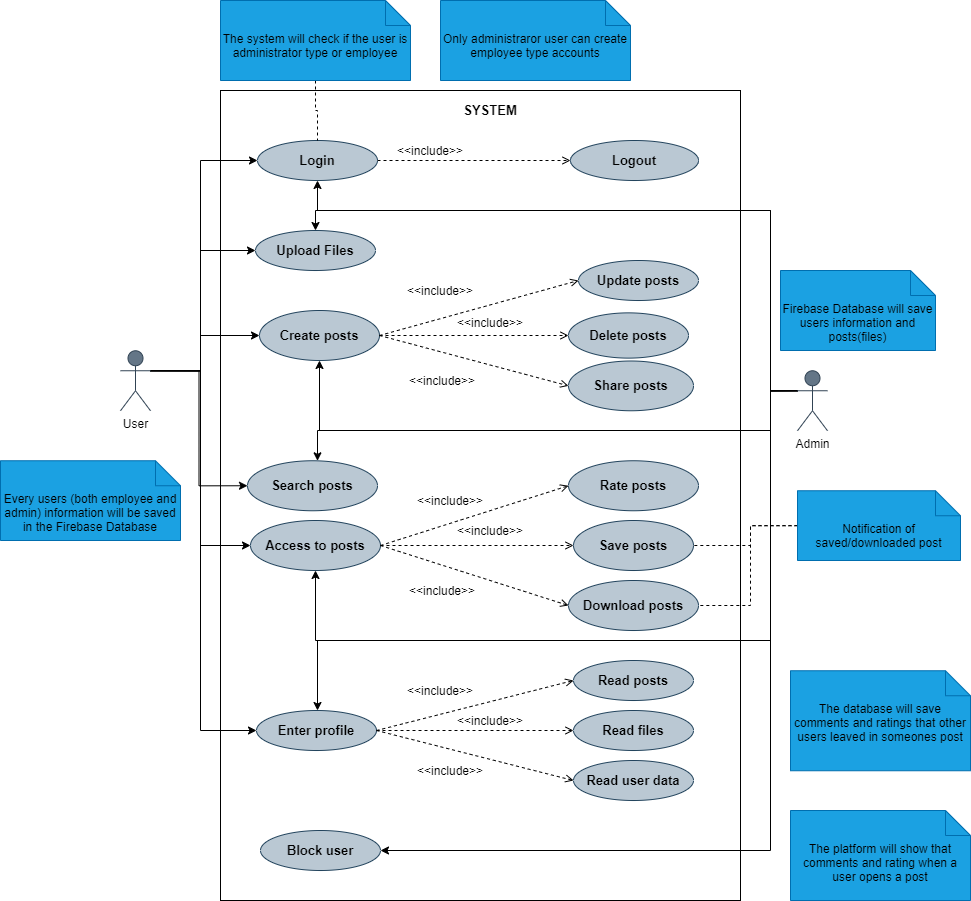

The diagram above was exported from draw.io. Its source (the exported page's mxGraphModel, read from the mxfile embedded in the PNG):
<mxGraphModel dx="1822" dy="2282" grid="1" gridSize="10" guides="1" tooltips="1" connect="1" arrows="1" fold="1" page="1" pageScale="1" pageWidth="827" pageHeight="1169" math="0" shadow="0">
  <root>
    <mxCell id="0" />
    <mxCell id="1" parent="0" />
    <mxCell id="3" value="" style="rounded=0;whiteSpace=wrap;html=1;fontColor=#ffffff;fillColor=#FFFFFF;strokeColor=#000000;" parent="1" vertex="1">
      <mxGeometry x="280" y="60" width="520" height="810" as="geometry" />
    </mxCell>
    <mxCell id="76" style="edgeStyle=orthogonalEdgeStyle;rounded=0;orthogonalLoop=1;jettySize=auto;html=1;exitX=1;exitY=0.3333333333333333;exitDx=0;exitDy=0;exitPerimeter=0;entryX=0;entryY=0.5;entryDx=0;entryDy=0;fontSize=13;fontColor=#000000;strokeColor=#000000;" parent="1" source="2" target="63" edge="1">
      <mxGeometry relative="1" as="geometry">
        <Array as="points">
          <mxPoint x="260" y="340" />
          <mxPoint x="260" y="130" />
        </Array>
      </mxGeometry>
    </mxCell>
    <mxCell id="77" style="edgeStyle=orthogonalEdgeStyle;rounded=0;orthogonalLoop=1;jettySize=auto;html=1;exitX=1;exitY=0.3333333333333333;exitDx=0;exitDy=0;exitPerimeter=0;entryX=0;entryY=0.5;entryDx=0;entryDy=0;fontSize=13;fontColor=#000000;strokeColor=#000000;" parent="1" source="2" target="64" edge="1">
      <mxGeometry relative="1" as="geometry">
        <Array as="points">
          <mxPoint x="260" y="340" />
          <mxPoint x="260" y="220" />
        </Array>
      </mxGeometry>
    </mxCell>
    <mxCell id="78" style="edgeStyle=orthogonalEdgeStyle;rounded=0;orthogonalLoop=1;jettySize=auto;html=1;exitX=1;exitY=0.3333333333333333;exitDx=0;exitDy=0;exitPerimeter=0;entryX=0;entryY=0.5;entryDx=0;entryDy=0;fontSize=13;fontColor=#000000;strokeColor=#000000;" parent="1" source="2" target="66" edge="1">
      <mxGeometry relative="1" as="geometry">
        <Array as="points">
          <mxPoint x="260" y="340" />
          <mxPoint x="260" y="305" />
        </Array>
      </mxGeometry>
    </mxCell>
    <mxCell id="79" style="edgeStyle=orthogonalEdgeStyle;rounded=0;orthogonalLoop=1;jettySize=auto;html=1;exitX=1;exitY=0.3333333333333333;exitDx=0;exitDy=0;exitPerimeter=0;entryX=0;entryY=0.5;entryDx=0;entryDy=0;fontSize=13;fontColor=#000000;strokeColor=#000000;" parent="1" source="2" target="69" edge="1">
      <mxGeometry relative="1" as="geometry" />
    </mxCell>
    <mxCell id="80" style="edgeStyle=orthogonalEdgeStyle;rounded=0;orthogonalLoop=1;jettySize=auto;html=1;exitX=1;exitY=0.3333333333333333;exitDx=0;exitDy=0;exitPerimeter=0;entryX=0;entryY=0.5;entryDx=0;entryDy=0;fontSize=13;fontColor=#000000;strokeColor=#000000;" parent="1" source="2" target="75" edge="1">
      <mxGeometry relative="1" as="geometry" />
    </mxCell>
    <mxCell id="81" style="edgeStyle=orthogonalEdgeStyle;rounded=0;orthogonalLoop=1;jettySize=auto;html=1;exitX=1;exitY=0.3333333333333333;exitDx=0;exitDy=0;exitPerimeter=0;entryX=0;entryY=0.5;entryDx=0;entryDy=0;fontSize=13;fontColor=#000000;strokeColor=#000000;" parent="1" source="2" target="71" edge="1">
      <mxGeometry relative="1" as="geometry">
        <Array as="points">
          <mxPoint x="260" y="340" />
          <mxPoint x="260" y="700" />
        </Array>
      </mxGeometry>
    </mxCell>
    <mxCell id="2" value="User" style="shape=umlActor;verticalLabelPosition=bottom;verticalAlign=top;html=1;outlineConnect=0;fillColor=#647687;strokeColor=#314354;fontColor=#000000;" parent="1" vertex="1">
      <mxGeometry x="180" y="320.25" width="30" height="60" as="geometry" />
    </mxCell>
    <mxCell id="11" value="Rate posts" style="ellipse;whiteSpace=wrap;html=1;fillColor=#bac8d3;strokeColor=#23445d;fontColor=#000000;fontStyle=1;fontSize=13;" parent="1" vertex="1">
      <mxGeometry x="628" y="430.25" width="130" height="50" as="geometry" />
    </mxCell>
    <mxCell id="14" value="Download posts" style="ellipse;whiteSpace=wrap;html=1;fillColor=#bac8d3;strokeColor=#23445d;fontColor=#000000;fontStyle=1;fontSize=13;" parent="1" vertex="1">
      <mxGeometry x="628" y="550" width="130" height="50" as="geometry" />
    </mxCell>
    <mxCell id="17" value="Logout" style="ellipse;whiteSpace=wrap;html=1;fillColor=#bac8d3;strokeColor=#23445d;fontColor=#000000;fontStyle=1;fontSize=13;" parent="1" vertex="1">
      <mxGeometry x="630" y="110" width="128" height="40" as="geometry" />
    </mxCell>
    <mxCell id="53" value="SYSTEM" style="text;html=1;strokeColor=none;fillColor=none;align=center;verticalAlign=middle;whiteSpace=wrap;rounded=0;fontColor=#000000;fontStyle=1;fontSize=13;" parent="1" vertex="1">
      <mxGeometry x="530" y="70" width="40" height="20" as="geometry" />
    </mxCell>
    <mxCell id="63" value="Login" style="ellipse;whiteSpace=wrap;html=1;fillColor=#bac8d3;strokeColor=#23445d;fontColor=#000000;fontStyle=1;fontSize=13;" parent="1" vertex="1">
      <mxGeometry x="317" y="110" width="120" height="40" as="geometry" />
    </mxCell>
    <mxCell id="64" value="Upload Files" style="ellipse;whiteSpace=wrap;html=1;fillColor=#bac8d3;strokeColor=#23445d;fontColor=#000000;fontStyle=1;fontSize=13;" parent="1" vertex="1">
      <mxGeometry x="315" y="200" width="120" height="40" as="geometry" />
    </mxCell>
    <mxCell id="65" value="Update posts" style="ellipse;whiteSpace=wrap;html=1;fillColor=#bac8d3;strokeColor=#23445d;fontColor=#000000;fontStyle=1;fontSize=13;" parent="1" vertex="1">
      <mxGeometry x="638" y="230" width="120" height="40" as="geometry" />
    </mxCell>
    <mxCell id="66" value="Create posts" style="ellipse;whiteSpace=wrap;html=1;fillColor=#bac8d3;strokeColor=#23445d;fontColor=#000000;fontStyle=1;fontSize=13;" parent="1" vertex="1">
      <mxGeometry x="319" y="280" width="120" height="50" as="geometry" />
    </mxCell>
    <mxCell id="67" value="Delete posts" style="ellipse;whiteSpace=wrap;html=1;fillColor=#bac8d3;strokeColor=#23445d;fontColor=#000000;fontStyle=1;fontSize=13;" parent="1" vertex="1">
      <mxGeometry x="628" y="282.37" width="120" height="45.25" as="geometry" />
    </mxCell>
    <mxCell id="68" value="Share posts" style="ellipse;whiteSpace=wrap;html=1;fillColor=#bac8d3;strokeColor=#23445d;fontColor=#000000;fontStyle=1;fontSize=13;" parent="1" vertex="1">
      <mxGeometry x="628" y="330.5" width="125" height="49.75" as="geometry" />
    </mxCell>
    <mxCell id="69" value="Search posts" style="ellipse;whiteSpace=wrap;html=1;fillColor=#bac8d3;strokeColor=#23445d;fontColor=#000000;fontStyle=1;fontSize=13;" parent="1" vertex="1">
      <mxGeometry x="307" y="430.25" width="130" height="50" as="geometry" />
    </mxCell>
    <mxCell id="70" value="Save posts" style="ellipse;whiteSpace=wrap;html=1;fillColor=#bac8d3;strokeColor=#23445d;fontColor=#000000;fontStyle=1;fontSize=13;" parent="1" vertex="1">
      <mxGeometry x="633" y="490" width="120" height="50" as="geometry" />
    </mxCell>
    <mxCell id="71" value="Enter profile" style="ellipse;whiteSpace=wrap;html=1;fillColor=#bac8d3;strokeColor=#23445d;fontColor=#000000;fontStyle=1;fontSize=13;" parent="1" vertex="1">
      <mxGeometry x="316" y="680" width="120" height="40" as="geometry" />
    </mxCell>
    <mxCell id="72" value="Read posts" style="ellipse;whiteSpace=wrap;html=1;fillColor=#bac8d3;strokeColor=#23445d;fontColor=#000000;fontStyle=1;fontSize=13;" parent="1" vertex="1">
      <mxGeometry x="633" y="630" width="120" height="40" as="geometry" />
    </mxCell>
    <mxCell id="73" value="Read files" style="ellipse;whiteSpace=wrap;html=1;fillColor=#bac8d3;strokeColor=#23445d;fontColor=#000000;fontStyle=1;fontSize=13;" parent="1" vertex="1">
      <mxGeometry x="633" y="680" width="120" height="40" as="geometry" />
    </mxCell>
    <mxCell id="74" value="Read user data" style="ellipse;whiteSpace=wrap;html=1;fillColor=#bac8d3;strokeColor=#23445d;fontColor=#000000;fontStyle=1;fontSize=13;" parent="1" vertex="1">
      <mxGeometry x="633" y="730" width="120" height="40" as="geometry" />
    </mxCell>
    <mxCell id="75" value="Access to posts" style="ellipse;whiteSpace=wrap;html=1;fillColor=#bac8d3;strokeColor=#23445d;fontColor=#000000;fontStyle=1;fontSize=13;" parent="1" vertex="1">
      <mxGeometry x="310" y="490" width="130" height="50" as="geometry" />
    </mxCell>
    <mxCell id="90" value="" style="endArrow=open;html=1;rounded=0;align=center;verticalAlign=bottom;dashed=1;endFill=0;labelBackgroundColor=none;fontSize=13;fontColor=#000000;exitX=1;exitY=0.5;exitDx=0;exitDy=0;entryX=0;entryY=0.5;entryDx=0;entryDy=0;strokeColor=#000000;" parent="1" source="63" target="17" edge="1">
      <mxGeometry relative="1" as="geometry">
        <mxPoint x="120" y="250" as="sourcePoint" />
        <mxPoint x="280" y="250" as="targetPoint" />
      </mxGeometry>
    </mxCell>
    <mxCell id="91" value="" style="resizable=0;html=1;align=center;verticalAlign=top;labelBackgroundColor=none;" parent="90" connectable="0" vertex="1">
      <mxGeometry relative="1" as="geometry" />
    </mxCell>
    <mxCell id="92" value="" style="endArrow=open;html=1;rounded=0;align=center;verticalAlign=bottom;dashed=1;endFill=0;labelBackgroundColor=none;fontSize=13;fontColor=#000000;exitX=1;exitY=0.5;exitDx=0;exitDy=0;entryX=0;entryY=0.5;entryDx=0;entryDy=0;strokeColor=#000000;" parent="1" source="66" target="65" edge="1">
      <mxGeometry relative="1" as="geometry">
        <mxPoint x="447" y="140" as="sourcePoint" />
        <mxPoint x="546" y="140" as="targetPoint" />
      </mxGeometry>
    </mxCell>
    <mxCell id="93" value="" style="resizable=0;html=1;align=center;verticalAlign=top;labelBackgroundColor=none;" parent="92" connectable="0" vertex="1">
      <mxGeometry relative="1" as="geometry" />
    </mxCell>
    <mxCell id="94" value="" style="endArrow=open;html=1;rounded=0;align=center;verticalAlign=bottom;dashed=1;endFill=0;labelBackgroundColor=none;fontSize=13;fontColor=#000000;exitX=1;exitY=0.5;exitDx=0;exitDy=0;entryX=0;entryY=0.5;entryDx=0;entryDy=0;strokeColor=#000000;" parent="1" source="66" target="67" edge="1">
      <mxGeometry relative="1" as="geometry">
        <mxPoint x="445" y="315" as="sourcePoint" />
        <mxPoint x="550" y="260" as="targetPoint" />
      </mxGeometry>
    </mxCell>
    <mxCell id="95" value="" style="resizable=0;html=1;align=center;verticalAlign=top;labelBackgroundColor=none;" parent="94" connectable="0" vertex="1">
      <mxGeometry relative="1" as="geometry" />
    </mxCell>
    <mxCell id="96" value="" style="endArrow=open;html=1;rounded=0;align=center;verticalAlign=bottom;dashed=1;endFill=0;labelBackgroundColor=none;fontSize=13;fontColor=#000000;exitX=1;exitY=0.5;exitDx=0;exitDy=0;entryX=0;entryY=0.5;entryDx=0;entryDy=0;strokeColor=#000000;" parent="1" source="66" target="68" edge="1">
      <mxGeometry relative="1" as="geometry">
        <mxPoint x="445" y="315" as="sourcePoint" />
        <mxPoint x="550" y="315.0050000000001" as="targetPoint" />
      </mxGeometry>
    </mxCell>
    <mxCell id="97" value="" style="resizable=0;html=1;align=center;verticalAlign=top;labelBackgroundColor=none;" parent="96" connectable="0" vertex="1">
      <mxGeometry relative="1" as="geometry" />
    </mxCell>
    <mxCell id="98" value="" style="endArrow=open;html=1;rounded=0;align=center;verticalAlign=bottom;dashed=1;endFill=0;labelBackgroundColor=none;fontSize=13;fontColor=#000000;exitX=1;exitY=0.5;exitDx=0;exitDy=0;entryX=0;entryY=0.5;entryDx=0;entryDy=0;strokeColor=#000000;" parent="1" source="75" target="11" edge="1">
      <mxGeometry relative="1" as="geometry">
        <mxPoint x="455" y="325" as="sourcePoint" />
        <mxPoint x="560" y="325.0050000000001" as="targetPoint" />
      </mxGeometry>
    </mxCell>
    <mxCell id="99" value="" style="resizable=0;html=1;align=center;verticalAlign=top;labelBackgroundColor=none;" parent="98" connectable="0" vertex="1">
      <mxGeometry relative="1" as="geometry" />
    </mxCell>
    <mxCell id="100" value="" style="endArrow=open;html=1;rounded=0;align=center;verticalAlign=bottom;dashed=1;endFill=0;labelBackgroundColor=none;fontSize=13;fontColor=#000000;exitX=1;exitY=0.5;exitDx=0;exitDy=0;entryX=0;entryY=0.5;entryDx=0;entryDy=0;strokeColor=#000000;" parent="1" source="75" target="70" edge="1">
      <mxGeometry relative="1" as="geometry">
        <mxPoint x="450" y="525" as="sourcePoint" />
        <mxPoint x="540" y="465.25" as="targetPoint" />
      </mxGeometry>
    </mxCell>
    <mxCell id="101" value="" style="resizable=0;html=1;align=center;verticalAlign=top;labelBackgroundColor=none;" parent="100" connectable="0" vertex="1">
      <mxGeometry relative="1" as="geometry" />
    </mxCell>
    <mxCell id="102" value="" style="endArrow=open;html=1;rounded=0;align=center;verticalAlign=bottom;dashed=1;endFill=0;labelBackgroundColor=none;fontSize=13;fontColor=#000000;exitX=1;exitY=0.5;exitDx=0;exitDy=0;entryX=0;entryY=0.5;entryDx=0;entryDy=0;strokeColor=#000000;" parent="1" source="75" target="14" edge="1">
      <mxGeometry relative="1" as="geometry">
        <mxPoint x="450" y="525" as="sourcePoint" />
        <mxPoint x="545" y="525" as="targetPoint" />
      </mxGeometry>
    </mxCell>
    <mxCell id="103" value="" style="resizable=0;html=1;align=center;verticalAlign=top;labelBackgroundColor=none;" parent="102" connectable="0" vertex="1">
      <mxGeometry relative="1" as="geometry" />
    </mxCell>
    <mxCell id="104" value="" style="endArrow=open;html=1;rounded=0;align=center;verticalAlign=bottom;dashed=1;endFill=0;labelBackgroundColor=none;fontSize=13;fontColor=#000000;exitX=1;exitY=0.5;exitDx=0;exitDy=0;entryX=0;entryY=0.5;entryDx=0;entryDy=0;strokeColor=#000000;" parent="1" source="71" target="72" edge="1">
      <mxGeometry relative="1" as="geometry">
        <mxPoint x="450" y="525" as="sourcePoint" />
        <mxPoint x="540" y="465.25" as="targetPoint" />
      </mxGeometry>
    </mxCell>
    <mxCell id="105" value="" style="resizable=0;html=1;align=center;verticalAlign=top;labelBackgroundColor=none;" parent="104" connectable="0" vertex="1">
      <mxGeometry relative="1" as="geometry" />
    </mxCell>
    <mxCell id="106" value="" style="endArrow=open;html=1;rounded=0;align=center;verticalAlign=bottom;dashed=1;endFill=0;labelBackgroundColor=none;fontSize=13;fontColor=#000000;exitX=1;exitY=0.5;exitDx=0;exitDy=0;entryX=0;entryY=0.5;entryDx=0;entryDy=0;strokeColor=#000000;" parent="1" source="71" target="73" edge="1">
      <mxGeometry relative="1" as="geometry">
        <mxPoint x="452" y="710" as="sourcePoint" />
        <mxPoint x="545" y="660" as="targetPoint" />
      </mxGeometry>
    </mxCell>
    <mxCell id="107" value="" style="resizable=0;html=1;align=center;verticalAlign=top;labelBackgroundColor=none;" parent="106" connectable="0" vertex="1">
      <mxGeometry relative="1" as="geometry" />
    </mxCell>
    <mxCell id="108" value="" style="endArrow=open;html=1;rounded=0;align=center;verticalAlign=bottom;dashed=1;endFill=0;labelBackgroundColor=none;fontSize=13;fontColor=#000000;exitX=1;exitY=0.5;exitDx=0;exitDy=0;entryX=0;entryY=0.5;entryDx=0;entryDy=0;strokeColor=#000000;" parent="1" source="71" target="74" edge="1">
      <mxGeometry relative="1" as="geometry">
        <mxPoint x="451.03999999999996" y="717" as="sourcePoint" />
        <mxPoint x="545" y="710" as="targetPoint" />
      </mxGeometry>
    </mxCell>
    <mxCell id="109" value="" style="resizable=0;html=1;align=center;verticalAlign=top;labelBackgroundColor=none;" parent="108" connectable="0" vertex="1">
      <mxGeometry relative="1" as="geometry" />
    </mxCell>
    <mxCell id="113" value="&amp;lt;&amp;lt;include&amp;gt;&amp;gt;" style="text;html=1;fillColor=none;align=center;verticalAlign=middle;whiteSpace=wrap;rounded=0;fontColor=#000000;" parent="1" vertex="1">
      <mxGeometry x="470" y="110" width="40" height="20" as="geometry" />
    </mxCell>
    <mxCell id="120" value="&amp;lt;&amp;lt;include&amp;gt;&amp;gt;" style="text;html=1;strokeColor=none;fillColor=none;align=center;verticalAlign=middle;whiteSpace=wrap;rounded=0;fontColor=#000000;" parent="1" vertex="1">
      <mxGeometry x="480" y="250" width="40" height="20" as="geometry" />
    </mxCell>
    <mxCell id="121" value="&amp;lt;&amp;lt;include&amp;gt;&amp;gt;" style="text;html=1;strokeColor=none;fillColor=none;align=center;verticalAlign=middle;whiteSpace=wrap;rounded=0;fontColor=#000000;" parent="1" vertex="1">
      <mxGeometry x="530" y="282.37" width="40" height="20" as="geometry" />
    </mxCell>
    <mxCell id="122" value="&amp;lt;&amp;lt;include&amp;gt;&amp;gt;" style="text;html=1;strokeColor=none;fillColor=none;align=center;verticalAlign=middle;whiteSpace=wrap;rounded=0;fontColor=#000000;" parent="1" vertex="1">
      <mxGeometry x="482" y="340.25" width="40" height="20" as="geometry" />
    </mxCell>
    <mxCell id="123" value="&amp;lt;&amp;lt;include&amp;gt;&amp;gt;" style="text;html=1;strokeColor=none;fillColor=none;align=center;verticalAlign=middle;whiteSpace=wrap;rounded=0;fontColor=#000000;" parent="1" vertex="1">
      <mxGeometry x="490" y="460.25" width="40" height="20" as="geometry" />
    </mxCell>
    <mxCell id="124" value="&amp;lt;&amp;lt;include&amp;gt;&amp;gt;" style="text;html=1;strokeColor=none;fillColor=none;align=center;verticalAlign=middle;whiteSpace=wrap;rounded=0;fontColor=#000000;" parent="1" vertex="1">
      <mxGeometry x="530" y="490" width="40" height="20" as="geometry" />
    </mxCell>
    <mxCell id="125" value="&amp;lt;&amp;lt;include&amp;gt;&amp;gt;" style="text;html=1;strokeColor=none;fillColor=none;align=center;verticalAlign=middle;whiteSpace=wrap;rounded=0;fontColor=#000000;" parent="1" vertex="1">
      <mxGeometry x="482" y="550" width="40" height="20" as="geometry" />
    </mxCell>
    <mxCell id="126" value="&amp;lt;&amp;lt;include&amp;gt;&amp;gt;" style="text;html=1;strokeColor=none;fillColor=none;align=center;verticalAlign=middle;whiteSpace=wrap;rounded=0;fontColor=#000000;" parent="1" vertex="1">
      <mxGeometry x="480" y="650" width="40" height="20" as="geometry" />
    </mxCell>
    <mxCell id="127" value="&amp;lt;&amp;lt;include&amp;gt;&amp;gt;" style="text;html=1;strokeColor=none;fillColor=none;align=center;verticalAlign=middle;whiteSpace=wrap;rounded=0;fontColor=#000000;" parent="1" vertex="1">
      <mxGeometry x="530" y="680" width="40" height="20" as="geometry" />
    </mxCell>
    <mxCell id="132" value="&amp;lt;&amp;lt;include&amp;gt;&amp;gt;" style="text;html=1;strokeColor=none;fillColor=none;align=center;verticalAlign=middle;whiteSpace=wrap;rounded=0;fontColor=#000000;" parent="1" vertex="1">
      <mxGeometry x="490" y="730" width="40" height="20" as="geometry" />
    </mxCell>
    <mxCell id="135" style="edgeStyle=orthogonalEdgeStyle;rounded=0;orthogonalLoop=1;jettySize=auto;html=1;exitX=0;exitY=0.3333333333333333;exitDx=0;exitDy=0;exitPerimeter=0;entryX=0.5;entryY=1;entryDx=0;entryDy=0;strokeColor=#000000;" parent="1" source="133" target="63" edge="1">
      <mxGeometry relative="1" as="geometry">
        <Array as="points">
          <mxPoint x="830" y="360" />
          <mxPoint x="830" y="180" />
          <mxPoint x="377" y="180" />
        </Array>
      </mxGeometry>
    </mxCell>
    <mxCell id="137" style="edgeStyle=orthogonalEdgeStyle;rounded=0;orthogonalLoop=1;jettySize=auto;html=1;exitX=0;exitY=0.3333333333333333;exitDx=0;exitDy=0;exitPerimeter=0;entryX=0.5;entryY=0;entryDx=0;entryDy=0;strokeColor=#000000;" parent="1" source="133" target="64" edge="1">
      <mxGeometry relative="1" as="geometry">
        <Array as="points">
          <mxPoint x="830" y="360" />
          <mxPoint x="830" y="180" />
          <mxPoint x="375" y="180" />
        </Array>
      </mxGeometry>
    </mxCell>
    <mxCell id="138" style="edgeStyle=orthogonalEdgeStyle;rounded=0;orthogonalLoop=1;jettySize=auto;html=1;exitX=0;exitY=0.3333333333333333;exitDx=0;exitDy=0;exitPerimeter=0;entryX=0.5;entryY=1;entryDx=0;entryDy=0;strokeColor=#000000;" parent="1" source="133" target="66" edge="1">
      <mxGeometry relative="1" as="geometry">
        <Array as="points">
          <mxPoint x="830" y="360" />
          <mxPoint x="830" y="400" />
          <mxPoint x="379" y="400" />
        </Array>
      </mxGeometry>
    </mxCell>
    <mxCell id="140" style="edgeStyle=orthogonalEdgeStyle;rounded=0;orthogonalLoop=1;jettySize=auto;html=1;exitX=0;exitY=0.3333333333333333;exitDx=0;exitDy=0;exitPerimeter=0;strokeColor=#000000;" parent="1" source="133" target="69" edge="1">
      <mxGeometry relative="1" as="geometry">
        <Array as="points">
          <mxPoint x="830" y="360" />
          <mxPoint x="830" y="400" />
          <mxPoint x="377" y="400" />
        </Array>
      </mxGeometry>
    </mxCell>
    <mxCell id="141" style="edgeStyle=orthogonalEdgeStyle;rounded=0;orthogonalLoop=1;jettySize=auto;html=1;exitX=0;exitY=0.3333333333333333;exitDx=0;exitDy=0;exitPerimeter=0;entryX=0.5;entryY=1;entryDx=0;entryDy=0;strokeColor=#000000;" parent="1" source="133" target="75" edge="1">
      <mxGeometry relative="1" as="geometry">
        <Array as="points">
          <mxPoint x="830" y="360" />
          <mxPoint x="830" y="610" />
          <mxPoint x="375" y="610" />
        </Array>
      </mxGeometry>
    </mxCell>
    <mxCell id="142" style="edgeStyle=orthogonalEdgeStyle;rounded=0;orthogonalLoop=1;jettySize=auto;html=1;entryX=0.5;entryY=0;entryDx=0;entryDy=0;strokeColor=#000000;" parent="1" source="133" target="71" edge="1">
      <mxGeometry relative="1" as="geometry">
        <Array as="points">
          <mxPoint x="830" y="360" />
          <mxPoint x="830" y="610" />
          <mxPoint x="377" y="610" />
        </Array>
      </mxGeometry>
    </mxCell>
    <mxCell id="145" style="edgeStyle=orthogonalEdgeStyle;rounded=0;orthogonalLoop=1;jettySize=auto;html=1;exitX=0;exitY=0.3333333333333333;exitDx=0;exitDy=0;exitPerimeter=0;entryX=1;entryY=0.5;entryDx=0;entryDy=0;strokeColor=#000000;" parent="1" source="133" target="144" edge="1">
      <mxGeometry relative="1" as="geometry">
        <Array as="points">
          <mxPoint x="830" y="360" />
          <mxPoint x="830" y="820" />
        </Array>
      </mxGeometry>
    </mxCell>
    <mxCell id="133" value="Admin" style="shape=umlActor;verticalLabelPosition=bottom;verticalAlign=top;html=1;outlineConnect=0;fillColor=#647687;strokeColor=#314354;fontColor=#000000;" parent="1" vertex="1">
      <mxGeometry x="857" y="340.25" width="30" height="60" as="geometry" />
    </mxCell>
    <mxCell id="144" value="Block user" style="ellipse;whiteSpace=wrap;html=1;fillColor=#bac8d3;strokeColor=#23445d;fontColor=#000000;fontStyle=1;fontSize=13;" parent="1" vertex="1">
      <mxGeometry x="320" y="800" width="120" height="40" as="geometry" />
    </mxCell>
    <mxCell id="147" style="edgeStyle=orthogonalEdgeStyle;rounded=0;orthogonalLoop=1;jettySize=auto;html=1;entryX=0.5;entryY=0;entryDx=0;entryDy=0;strokeColor=#000000;fontColor=#000000;endArrow=none;endFill=0;dashed=1;" edge="1" parent="1" source="146" target="63">
      <mxGeometry relative="1" as="geometry" />
    </mxCell>
    <mxCell id="146" value="&lt;font color=&quot;#000000&quot;&gt;The system will check if the user is administrator type or employee&lt;/font&gt;" style="shape=note2;boundedLbl=1;whiteSpace=wrap;html=1;size=25;verticalAlign=top;align=center;fillColor=#1ba1e2;strokeColor=#006EAF;fontColor=#ffffff;" vertex="1" parent="1">
      <mxGeometry x="280" y="-30" width="190" height="80" as="geometry" />
    </mxCell>
    <mxCell id="148" value="&lt;font color=&quot;#000000&quot;&gt;Only administraror user can create employee type accounts&lt;/font&gt;" style="shape=note2;boundedLbl=1;whiteSpace=wrap;html=1;size=25;verticalAlign=top;align=center;fillColor=#1ba1e2;strokeColor=#006EAF;fontColor=#ffffff;" vertex="1" parent="1">
      <mxGeometry x="500" y="-30" width="190" height="80" as="geometry" />
    </mxCell>
    <mxCell id="149" value="&lt;font color=&quot;#000000&quot;&gt;Every users (both employee and admin) information will be saved in the Firebase Database&lt;/font&gt;" style="shape=note2;boundedLbl=1;whiteSpace=wrap;html=1;size=25;verticalAlign=top;align=center;fillColor=#1ba1e2;strokeColor=#006EAF;fontColor=#ffffff;" vertex="1" parent="1">
      <mxGeometry x="60" y="430.25" width="180" height="79.75" as="geometry" />
    </mxCell>
    <mxCell id="151" value="&lt;font color=&quot;#000000&quot;&gt;Firebase Database will save users information and posts(files)&lt;/font&gt;" style="shape=note2;boundedLbl=1;whiteSpace=wrap;html=1;size=25;verticalAlign=top;align=center;fillColor=#1ba1e2;strokeColor=#006EAF;fontColor=#ffffff;" vertex="1" parent="1">
      <mxGeometry x="840" y="240" width="155" height="80" as="geometry" />
    </mxCell>
    <mxCell id="152" value="&lt;font color=&quot;#000000&quot;&gt;The database will save comments and ratings that other users leaved in someones post&lt;/font&gt;" style="shape=note2;boundedLbl=1;whiteSpace=wrap;html=1;size=25;verticalAlign=top;align=center;fillColor=#1ba1e2;strokeColor=#006EAF;fontColor=#ffffff;" vertex="1" parent="1">
      <mxGeometry x="850" y="640.25" width="180" height="100" as="geometry" />
    </mxCell>
    <mxCell id="153" value="&lt;font color=&quot;#000000&quot;&gt;The platform will show that comments and rating when a user opens a post&lt;/font&gt;" style="shape=note2;boundedLbl=1;whiteSpace=wrap;html=1;size=25;verticalAlign=top;align=center;fillColor=#1ba1e2;strokeColor=#006EAF;fontColor=#ffffff;" vertex="1" parent="1">
      <mxGeometry x="850" y="780" width="180" height="90" as="geometry" />
    </mxCell>
    <mxCell id="155" style="edgeStyle=orthogonalEdgeStyle;rounded=0;orthogonalLoop=1;jettySize=auto;html=1;dashed=1;endArrow=none;endFill=0;strokeColor=#000000;fontColor=#000000;" edge="1" parent="1" source="154" target="70">
      <mxGeometry relative="1" as="geometry">
        <Array as="points">
          <mxPoint x="810" y="495" />
          <mxPoint x="810" y="515" />
        </Array>
      </mxGeometry>
    </mxCell>
    <mxCell id="156" style="edgeStyle=orthogonalEdgeStyle;rounded=0;orthogonalLoop=1;jettySize=auto;html=1;entryX=1;entryY=0.5;entryDx=0;entryDy=0;dashed=1;endArrow=none;endFill=0;strokeColor=#000000;fontColor=#000000;" edge="1" parent="1" source="154" target="14">
      <mxGeometry relative="1" as="geometry">
        <Array as="points">
          <mxPoint x="810" y="495" />
          <mxPoint x="810" y="575" />
        </Array>
      </mxGeometry>
    </mxCell>
    <mxCell id="154" value="&lt;font color=&quot;#000000&quot;&gt;Notification of saved/downloaded post&lt;/font&gt;" style="shape=note2;boundedLbl=1;whiteSpace=wrap;html=1;size=25;verticalAlign=top;align=center;fillColor=#1ba1e2;strokeColor=#006EAF;fontColor=#ffffff;" vertex="1" parent="1">
      <mxGeometry x="857" y="460.25" width="163" height="69.75" as="geometry" />
    </mxCell>
  </root>
</mxGraphModel>